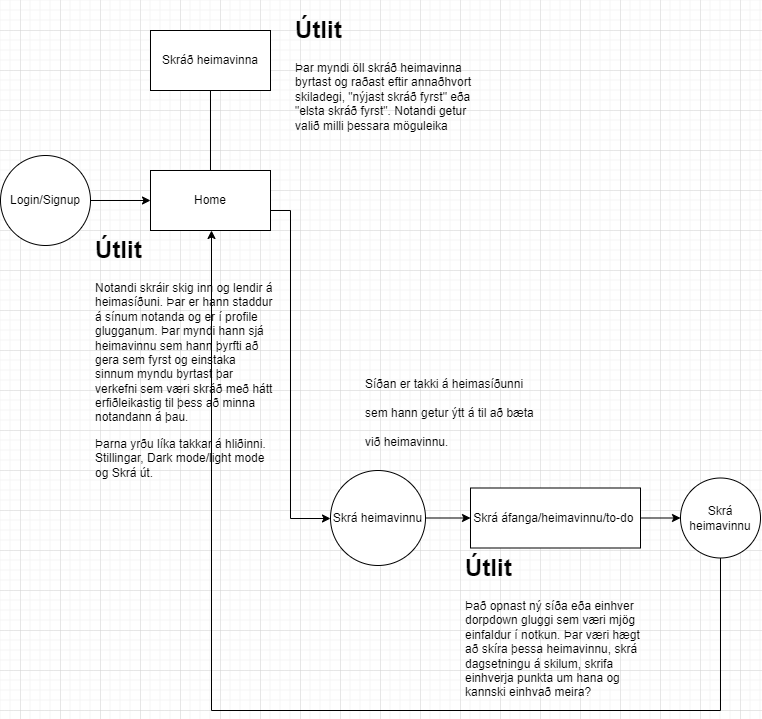

The diagram above was exported from draw.io. Its source (the exported page's mxGraphModel, read from the mxfile embedded in the PNG):
<mxGraphModel dx="1460" dy="1845" grid="1" gridSize="10" guides="1" tooltips="1" connect="1" arrows="1" fold="1" page="1" pageScale="1" pageWidth="827" pageHeight="1169" math="0" shadow="0">
  <root>
    <mxCell id="0" />
    <mxCell id="1" parent="0" />
    <mxCell id="5ZB8Dym0OP0lR7PlSffZ-10" value="" style="edgeStyle=orthogonalEdgeStyle;rounded=0;orthogonalLoop=1;jettySize=auto;html=1;" edge="1" parent="1" source="5ZB8Dym0OP0lR7PlSffZ-1" target="5ZB8Dym0OP0lR7PlSffZ-2">
      <mxGeometry relative="1" as="geometry" />
    </mxCell>
    <mxCell id="5ZB8Dym0OP0lR7PlSffZ-1" value="Login/Signup" style="ellipse;whiteSpace=wrap;html=1;aspect=fixed;" vertex="1" parent="1">
      <mxGeometry x="20" y="85" width="90" height="90" as="geometry" />
    </mxCell>
    <mxCell id="5ZB8Dym0OP0lR7PlSffZ-13" value="" style="edgeStyle=orthogonalEdgeStyle;rounded=0;orthogonalLoop=1;jettySize=auto;html=1;" edge="1" parent="1" source="5ZB8Dym0OP0lR7PlSffZ-2" target="5ZB8Dym0OP0lR7PlSffZ-3">
      <mxGeometry relative="1" as="geometry">
        <Array as="points">
          <mxPoint x="310" y="140" />
          <mxPoint x="310" y="448" />
        </Array>
      </mxGeometry>
    </mxCell>
    <mxCell id="5ZB8Dym0OP0lR7PlSffZ-2" value="Home" style="rounded=0;whiteSpace=wrap;html=1;" vertex="1" parent="1">
      <mxGeometry x="170" y="100" width="120" height="60" as="geometry" />
    </mxCell>
    <mxCell id="5ZB8Dym0OP0lR7PlSffZ-24" value="" style="edgeStyle=orthogonalEdgeStyle;rounded=0;orthogonalLoop=1;jettySize=auto;html=1;" edge="1" parent="1" source="5ZB8Dym0OP0lR7PlSffZ-3" target="5ZB8Dym0OP0lR7PlSffZ-21">
      <mxGeometry relative="1" as="geometry" />
    </mxCell>
    <mxCell id="5ZB8Dym0OP0lR7PlSffZ-3" value="Skrá heimavinnu" style="ellipse;whiteSpace=wrap;html=1;aspect=fixed;" vertex="1" parent="1">
      <mxGeometry x="350" y="400" width="95" height="95" as="geometry" />
    </mxCell>
    <mxCell id="5ZB8Dym0OP0lR7PlSffZ-16" value="&lt;h1&gt;Útlit&lt;/h1&gt;&lt;p&gt;Notandi skráir skig inn og lendir á heimasíðuni. Þar er hann staddur á sínum notanda og er í profile glugganum. Þar myndi hann sjá heimavinnu sem hann þyrfti að gera sem fyrst og einstaka sinnum myndu byrtast þar verkefni sem væri skráð með hátt erfiðleikastig til þess að minna notandann á þau.&lt;/p&gt;&lt;p&gt;Þarna yrðu líka takkar á hliðinni. Stillingar, Dark mode/light mode og Skrá út.&lt;/p&gt;" style="text;html=1;strokeColor=none;fillColor=none;spacing=5;spacingTop=-20;whiteSpace=wrap;overflow=hidden;rounded=0;" vertex="1" parent="1">
      <mxGeometry x="110" y="160" width="190" height="250" as="geometry" />
    </mxCell>
    <mxCell id="5ZB8Dym0OP0lR7PlSffZ-19" value="&lt;h1&gt;&lt;span style=&quot;font-size: 12px ; font-weight: 400&quot;&gt;Síðan er takki á heimasíðunni sem hann getur ýtt á til að bæta við heimavinnu.&lt;/span&gt;&lt;br&gt;&lt;/h1&gt;" style="text;html=1;strokeColor=none;fillColor=none;spacing=5;spacingTop=-20;whiteSpace=wrap;overflow=hidden;rounded=0;" vertex="1" parent="1">
      <mxGeometry x="380" y="290" width="190" height="120" as="geometry" />
    </mxCell>
    <mxCell id="5ZB8Dym0OP0lR7PlSffZ-26" value="" style="edgeStyle=orthogonalEdgeStyle;rounded=0;orthogonalLoop=1;jettySize=auto;html=1;" edge="1" parent="1" source="5ZB8Dym0OP0lR7PlSffZ-21" target="5ZB8Dym0OP0lR7PlSffZ-25">
      <mxGeometry relative="1" as="geometry" />
    </mxCell>
    <mxCell id="5ZB8Dym0OP0lR7PlSffZ-21" value="Skrá áfanga/heimavinnu/to-do&amp;nbsp;" style="rounded=0;whiteSpace=wrap;html=1;" vertex="1" parent="1">
      <mxGeometry x="490" y="417.5" width="170" height="60" as="geometry" />
    </mxCell>
    <mxCell id="5ZB8Dym0OP0lR7PlSffZ-22" value="&lt;h1&gt;Útlit&lt;/h1&gt;&lt;p&gt;Það opnast ný síða eða einhver dorpdown gluggi sem væri mjög einfaldur í notkun. Þar væri hægt að skíra þessa heimavinnu, skrá dagsetningu á skilum, skrifa einhverja punkta um hana og kannski einhvað meira?&lt;/p&gt;" style="text;html=1;strokeColor=none;fillColor=none;spacing=5;spacingTop=-20;whiteSpace=wrap;overflow=hidden;rounded=0;" vertex="1" parent="1">
      <mxGeometry x="480" y="477.5" width="190" height="152.5" as="geometry" />
    </mxCell>
    <mxCell id="5ZB8Dym0OP0lR7PlSffZ-27" style="edgeStyle=orthogonalEdgeStyle;rounded=0;orthogonalLoop=1;jettySize=auto;html=1;" edge="1" parent="1" source="5ZB8Dym0OP0lR7PlSffZ-25">
      <mxGeometry relative="1" as="geometry">
        <mxPoint x="231" y="160" as="targetPoint" />
        <Array as="points">
          <mxPoint x="740" y="640" />
          <mxPoint x="231" y="640" />
        </Array>
      </mxGeometry>
    </mxCell>
    <mxCell id="5ZB8Dym0OP0lR7PlSffZ-25" value="Skrá heimavinnu" style="ellipse;whiteSpace=wrap;html=1;aspect=fixed;" vertex="1" parent="1">
      <mxGeometry x="700" y="407.5" width="80" height="80" as="geometry" />
    </mxCell>
    <mxCell id="5ZB8Dym0OP0lR7PlSffZ-34" value="Skráð heimavinna" style="rounded=0;whiteSpace=wrap;html=1;" vertex="1" parent="1">
      <mxGeometry x="170" y="-40" width="120" height="60" as="geometry" />
    </mxCell>
    <mxCell id="5ZB8Dym0OP0lR7PlSffZ-35" value="" style="edgeStyle=orthogonalEdgeStyle;rounded=0;orthogonalLoop=1;jettySize=auto;html=1;exitX=0.5;exitY=0;exitDx=0;exitDy=0;endArrow=none;entryX=0.5;entryY=1;entryDx=0;entryDy=0;" edge="1" parent="1" source="5ZB8Dym0OP0lR7PlSffZ-2" target="5ZB8Dym0OP0lR7PlSffZ-34">
      <mxGeometry relative="1" as="geometry">
        <mxPoint x="230" y="100" as="sourcePoint" />
        <mxPoint x="280" y="60" as="targetPoint" />
        <Array as="points" />
      </mxGeometry>
    </mxCell>
    <mxCell id="5ZB8Dym0OP0lR7PlSffZ-37" value="&lt;h1&gt;Útlit&lt;/h1&gt;&lt;div&gt;Þar myndi öll skráð heimavinna byrtast og raðast eftir annaðhvort&lt;/div&gt;&lt;div&gt;skiladegi, &quot;nýjast skráð fyrst&quot; eða &quot;elsta skráð fyrst&quot;. Notandi getur valið milli þessara möguleika&amp;nbsp;&lt;/div&gt;" style="text;html=1;strokeColor=none;fillColor=none;spacing=5;spacingTop=-20;whiteSpace=wrap;overflow=hidden;rounded=0;" vertex="1" parent="1">
      <mxGeometry x="310" y="-60" width="190" height="140" as="geometry" />
    </mxCell>
  </root>
</mxGraphModel>